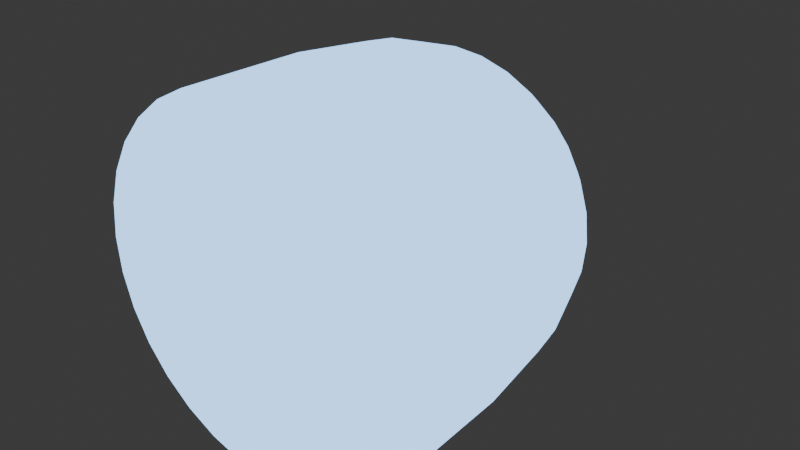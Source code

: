 # Source: magic_projectile.blend  (saved by Blender 5.1.30; exported with 4.5.12 LTS)
import bpy
from mathutils import Matrix  # noqa: F401  (used for matrix-valued properties, if any)

bpy.ops.wm.read_factory_settings(use_empty=True)
scene = bpy.context.scene
scene.name = 'Scene'

# ---- collections
col_collection = bpy.data.collections.new('Collection'); scene.collection.children.link(col_collection)

# ---- materials (node trees are filled in below, after node groups)
mat_material = bpy.data.materials.new('Material')
mat_material.alpha_threshold = 0.0
mat_material.use_backface_culling_lightprobe_volume = False
mat_material.roughness = 0.5
mat_material.line_color = (0.0, 0.0, 0.0, 1.0)

# ---- material node trees
mat_material.use_nodes = True; mat_material.node_tree.nodes.clear()
_N = mat_material.node_tree.nodes; _L = mat_material.node_tree.links
n0 = _N.new('ShaderNodeOutputMaterial'); n0.name = 'Material Output'; n0.location = (200, 100)
n1 = _N.new('ShaderNodeBsdfPrincipled'); n1.name = 'Principled BSDF'; n1.location = (-200, 100)
n1.inputs[0].default_value = (0.0, 0.0, 0.0, 1.0)
n1.inputs[1].default_value = 1.0
n1.inputs[2].default_value = 1.0
n1.inputs[27].default_value = (0.2423, 0.4621, 0.7991, 1.0)
n1.inputs[28].default_value = 3.0
_L.new(n1.outputs[0], n0.inputs[0])
n0.is_active_output = True

# ---- world
world_world = bpy.data.worlds.new('World'); scene.world = world_world
world_world.use_nodes = True; world_world.node_tree.nodes.clear()
_N = world_world.node_tree.nodes; _L = world_world.node_tree.links
n0 = _N.new('ShaderNodeOutputWorld'); n0.name = 'World Output'; n0.location = (200, 100)
n1 = _N.new('ShaderNodeBackground'); n1.name = 'Background'; n1.location = (-200, 100)
n1.inputs[0].default_value = (0.05088, 0.05088, 0.05088, 1.0)
_L.new(n1.outputs[0], n0.inputs[0])
n0.is_active_output = True
world_world.color = (0.05088, 0.05088, 0.05088)
world_world.sun_shadow_jitter_overblur = 0.0

# ---- meshes
me_sphere = bpy.data.meshes.new('Sphere')
me_sphere.from_pydata([(0.03806, 0.9616, -0.1913), (0.0, 1.0, 0.0), (0.07466, 0.9616, -0.1802), (0.1464, 0.8568, -0.3536), (0.2126, 0.7335, -0.5133), (0.2706, 0.6013, -0.6533), (0.3182, 0.4321, -0.7682), (0.3536, 0.1558, -0.8536), (0.3753, -0.2965, -0.9061), (0.3827, -1.0, -0.9239), (0.5556, -1.0, -0.8315), (0.5449, -0.2965, -0.8155), (0.5133, 0.1558, -0.7682), (0.4619, 0.4321, -0.6913), (0.3928, 0.6013, -0.5879), (0.3087, 0.7335, -0.4619), (0.2126, 0.8568, -0.3182), (0.1084, 0.9616, -0.1622), (0.1379, 0.9616, -0.1379), (0.2706, 0.8568, -0.2706), (0.3928, 0.7335, -0.3928), (0.5, 0.6013, -0.5), (0.5879, 0.4321, -0.5879), (0.6533, 0.1558, -0.6533), (0.6935, -0.2965, -0.6935), (0.7071, -1.0, -0.7071), (0.8315, -1.0, -0.5556), (0.8155, -0.2965, -0.5449), (0.7682, 0.1558, -0.5133), (0.6913, 0.4321, -0.4619), (0.5879, 0.6013, -0.3928), (0.4619, 0.7335, -0.3087), (0.3182, 0.8568, -0.2126), (0.1622, 0.9616, -0.1084), (0.1802, 0.9616, -0.07466), (0.3536, 0.8568, -0.1464), (0.5133, 0.7335, -0.2126), (0.6533, 0.6013, -0.2706), (0.7682, 0.4321, -0.3182), (0.8536, 0.1558, -0.3536), (0.9061, -0.2965, -0.3753), (0.9239, -1.0, -0.3827), (0.9808, -1.0, -0.1951), (0.9619, -0.2965, -0.1913), (0.9061, 0.1558, -0.1802), (0.8155, 0.4321, -0.1622), (0.6935, 0.6013, -0.1379), (0.5449, 0.7335, -0.1084), (0.3753, 0.8568, -0.07466), (0.1913, 0.9616, -0.03806), (0.1951, 0.9616, 5.96e-08), (0.3827, 0.8568, 0.0), (0.5556, 0.7335, 0.0), (0.7071, 0.6013, 5.96e-08), (0.8315, 0.4321, -5.96e-08), (0.9239, 0.1558, 5.96e-08), (0.9808, -0.2965, -7.451e-08), (1.0, -1.0, -1.639e-07), (0.9808, -1.0, 0.1951), (0.9619, -0.2965, 0.1913), (0.9061, 0.1558, 0.1802), (0.8155, 0.4321, 0.1622), (0.6935, 0.6013, 0.1379), (0.5449, 0.7335, 0.1084), (0.3753, 0.8568, 0.07466), (0.1913, 0.9616, 0.03806), (0.1802, 0.9616, 0.07466), (0.3536, 0.8568, 0.1464), (0.5133, 0.7335, 0.2126), (0.6533, 0.6013, 0.2706), (0.7682, 0.4321, 0.3182), (0.8536, 0.1558, 0.3536), (0.9061, -0.2965, 0.3753), (0.9239, -1.0, 0.3827), (0.8315, -1.0, 0.5556), (0.8155, -0.2965, 0.5449), (0.7682, 0.1558, 0.5133), (0.6913, 0.4321, 0.4619), (0.5879, 0.6013, 0.3928), (0.4619, 0.7335, 0.3087), (0.3182, 0.8568, 0.2126), (0.1622, 0.9616, 0.1084), (0.1379, 0.9616, 0.1379), (0.2706, 0.8568, 0.2706), (0.3928, 0.7335, 0.3928), (0.5, 0.6013, 0.5), (0.5879, 0.4321, 0.5879), (0.6533, 0.1558, 0.6533), (0.6935, -0.2965, 0.6935), (0.7071, -1.0, 0.7071), (0.5556, -1.0, 0.8315), (0.5449, -0.2965, 0.8155), (0.5133, 0.1558, 0.7682), (0.4619, 0.4321, 0.6913), (0.3928, 0.6013, 0.5879), (0.3087, 0.7335, 0.4619), (0.2126, 0.8568, 0.3182), (0.1084, 0.9616, 0.1622), (0.07466, 0.9616, 0.1802), (0.1464, 0.8568, 0.3536), (0.2126, 0.7335, 0.5133), (0.2706, 0.6013, 0.6533), (0.3182, 0.4321, 0.7682), (0.3536, 0.1558, 0.8536), (0.3753, -0.2965, 0.9061), (0.3827, -1.0, 0.9239), (0.1951, -1.0, 0.9808), (0.1913, -0.2965, 0.9619), (0.1802, 0.1558, 0.9061), (0.1622, 0.4321, 0.8155), (0.1379, 0.6013, 0.6935), (0.1084, 0.7335, 0.5449), (0.07466, 0.8568, 0.3753), (0.03806, 0.9616, 0.1913), (0.0, 0.4321, 0.8315), (0.0, -0.2965, 0.9808), (0.0, -1.0, 1.0), (0.07466, 0.8568, -0.3753), (0.1084, 0.7335, -0.5449), (0.1379, 0.6013, -0.6935), (0.1622, 0.4321, -0.8155), (0.1802, 0.1558, -0.9061), (0.1913, -0.2965, -0.9619), (0.1951, -1.0, -0.9808), (-7.451e-09, 0.9616, -0.1951), (-5.215e-08, 0.8568, -0.3827), (-9.686e-08, 0.7335, -0.5556), (-1.49e-08, 0.6013, -0.7071), (-1.043e-07, 0.4321, -0.8315), (2.98e-08, 0.1558, -0.9239), (-1.341e-07, -0.2965, -0.9808), (-3.278e-07, -1.0, -1.0), (-0.03806, 0.9616, -0.1913), (-0.07466, 0.8568, -0.3753), (-0.1084, 0.7335, -0.5449), (-0.1379, 0.6013, -0.6935), (-0.1622, 0.4321, -0.8155), (-0.1802, 0.1558, -0.9061), (-0.1913, -0.2965, -0.9619), (-0.1951, -1.0, -0.9808), (-0.07466, 0.9616, -0.1802), (-0.1464, 0.8568, -0.3536), (-0.2126, 0.7335, -0.5133), (-0.2706, 0.6013, -0.6533), (-0.3182, 0.4321, -0.7682), (-0.3536, 0.1558, -0.8536), (-0.3753, -0.2965, -0.9061), (-0.3827, -1.0, -0.9239), (-0.1084, 0.9616, -0.1622), (-0.2126, 0.8568, -0.3182), (-0.3087, 0.7335, -0.4619), (-0.3928, 0.6013, -0.5879), (-0.4619, 0.4321, -0.6913), (-0.5133, 0.1558, -0.7682), (-0.5449, -0.2965, -0.8155), (-0.5556, -1.0, -0.8315), (-0.1379, 0.9616, -0.1379), (-0.2706, 0.8568, -0.2706), (-0.3928, 0.7335, -0.3928), (-0.5, 0.6013, -0.5), (-0.5879, 0.4321, -0.5879), (-0.6533, 0.1558, -0.6533), (-0.6935, -0.2965, -0.6935), (-0.7071, -1.0, -0.7071), (-0.1622, 0.9616, -0.1084), (-0.3182, 0.8568, -0.2126), (-0.4619, 0.7335, -0.3087), (-0.5879, 0.6013, -0.3928), (-0.6913, 0.4321, -0.4619), (-0.7682, 0.1558, -0.5133), (-0.8155, -0.2965, -0.5449), (-0.8315, -1.0, -0.5556), (-0.1802, 0.9616, -0.07466), (-0.3536, 0.8568, -0.1464), (-0.5133, 0.7335, -0.2126), (-0.6533, 0.6013, -0.2706), (-0.7682, 0.4321, -0.3182), (-0.8536, 0.1558, -0.3536), (-0.9061, -0.2965, -0.3753), (-0.9239, -1.0, -0.3827), (-0.1913, 0.9616, -0.03806), (-0.3753, 0.8568, -0.07466), (-0.5449, 0.7335, -0.1084), (-0.6935, 0.6013, -0.1379), (-0.8155, 0.4321, -0.1622), (-0.9061, 0.1558, -0.1802), (-0.9619, -0.2965, -0.1913), (-0.9808, -1.0, -0.1951), (-0.1951, 0.9616, 5.96e-08), (-0.3827, 0.8568, 1.192e-07), (-0.5556, 0.7335, 1.788e-07), (-0.7071, 0.6013, 5.96e-08), (-0.8315, 0.4321, 1.788e-07), (-0.9239, 0.1558, 2.98e-08), (-0.9808, -0.2965, 2.831e-07), (-1.0, -1.0, 4.47e-07), (-0.1913, 0.9616, 0.03806), (-0.3753, 0.8568, 0.07466), (-0.5449, 0.7335, 0.1084), (-0.6935, 0.6013, 0.1379), (-0.8155, 0.4321, 0.1622), (-0.9061, 0.1558, 0.1802), (-0.9619, -0.2965, 0.1913), (-0.9808, -1.0, 0.1951), (-0.1802, 0.9616, 0.07466), (-0.3536, 0.8568, 0.1464), (-0.5133, 0.7335, 0.2126), (-0.6533, 0.6013, 0.2706), (-0.7682, 0.4321, 0.3182), (-0.8536, 0.1558, 0.3536), (-0.9061, -0.2965, 0.3753), (-0.9239, -1.0, 0.3827), (-0.1622, 0.9616, 0.1084), (-0.3182, 0.8568, 0.2126), (-0.4619, 0.7335, 0.3087), (-0.5879, 0.6013, 0.3928), (-0.6913, 0.4321, 0.4619), (-0.7682, 0.1558, 0.5133), (-0.8155, -0.2965, 0.5449), (-0.8315, -1.0, 0.5556), (-0.1379, 0.9616, 0.1379), (-0.2706, 0.8568, 0.2706), (-0.3928, 0.7335, 0.3928), (-0.5, 0.6013, 0.5), (-0.5879, 0.4321, 0.5879), (-0.6533, 0.1558, 0.6533), (-0.6935, -0.2965, 0.6935), (-0.7071, -1.0, 0.7071), (-0.1084, 0.9616, 0.1622), (-0.2126, 0.8568, 0.3182), (-0.3087, 0.7335, 0.4619), (-0.3928, 0.6013, 0.5879), (-0.4619, 0.4321, 0.6913), (-0.5133, 0.1558, 0.7682), (-0.5449, -0.2965, 0.8155), (-0.5556, -1.0, 0.8315), (-0.07466, 0.9616, 0.1802), (-0.1464, 0.8568, 0.3536), (-0.2126, 0.7335, 0.5133), (-0.2706, 0.6013, 0.6533), (-0.3182, 0.4321, 0.7682), (-0.3536, 0.1558, 0.8536), (-0.3753, -0.2965, 0.9061), (-0.3827, -1.0, 0.9239), (-0.03806, 0.9616, 0.1913), (-0.07466, 0.8568, 0.3753), (-0.1084, 0.7335, 0.5449), (-0.1379, 0.6013, 0.6935), (-0.1622, 0.4321, 0.8155), (-0.1802, 0.1558, 0.9061), (-0.1913, -0.2965, 0.9619), (-0.1951, -1.0, 0.9808), (1.49e-08, 0.9616, 0.1951), (6.706e-08, 0.8568, 0.3827), (2.161e-07, 0.7335, 0.5556), (8.941e-08, 0.6013, 0.7071), (5.96e-08, 0.1558, 0.9239)], [], [(120, 121, 129, 128), (13, 12, 7, 6), (24, 25, 10, 11), (117, 118, 126, 125), (14, 13, 6, 5), (11, 10, 9, 8), (20, 21, 14, 15), (118, 119, 127, 126), (23, 24, 11, 12), (1, 18, 17), (18, 19, 16, 17), (19, 20, 15, 16), (21, 22, 13, 14), (22, 23, 12, 13), (0, 117, 125, 124), (1, 33, 18), (32, 31, 20, 19), (29, 28, 23, 22), (33, 32, 19, 18), (31, 30, 21, 20), (27, 26, 25, 24), (1, 34, 33), (122, 123, 131, 130), (28, 27, 24, 23), (30, 29, 22, 21), (34, 35, 32, 33), (39, 40, 27, 28), (35, 36, 31, 32), (37, 38, 29, 30), (40, 41, 26, 27), (38, 39, 28, 29), (4, 5, 119, 118), (36, 37, 30, 31), (45, 44, 39, 38), (49, 48, 35, 34), (1, 49, 34), (47, 46, 37, 36), (48, 47, 36, 35), (44, 43, 40, 39), (46, 45, 38, 37), (43, 42, 41, 40), (51, 52, 47, 48), (55, 56, 43, 44), (7, 8, 122, 121), (52, 53, 46, 47), (54, 55, 44, 45), (53, 54, 45, 46), (50, 51, 48, 49), (56, 57, 42, 43), (1, 50, 49), (60, 59, 56, 55), (64, 63, 52, 51), (59, 58, 57, 56), (63, 62, 53, 52), (62, 61, 54, 53), (72, 73, 58, 59), (6, 7, 121, 120), (1, 65, 50), (65, 64, 51, 50), (61, 60, 55, 54), (71, 72, 59, 60), (68, 69, 62, 63), (69, 70, 61, 62), (70, 71, 60, 61), (67, 68, 63, 64), (66, 67, 64, 65), (1, 81, 66), (3, 4, 118, 117), (1, 66, 65), (77, 76, 71, 70), (78, 77, 70, 69), (5, 6, 120, 119), (79, 78, 69, 68), (1, 2, 0), (80, 79, 68, 67), (76, 75, 72, 71), (81, 80, 67, 66), (75, 74, 73, 72), (87, 88, 75, 76), (83, 84, 79, 80), (8, 9, 123, 122), (82, 83, 80, 81), (85, 86, 77, 78), (86, 87, 76, 77), (1, 82, 81), (84, 85, 78, 79), (97, 96, 83, 82), (2, 3, 117, 0), (88, 89, 74, 75), (1, 97, 82), (96, 95, 84, 83), (93, 92, 87, 86), (91, 90, 89, 88), (95, 94, 85, 84), (102, 103, 92, 93), (1, 17, 2), (92, 91, 88, 87), (94, 93, 86, 85), (101, 102, 93, 94), (103, 104, 91, 92), (99, 100, 95, 96), (98, 99, 96, 97), (12, 11, 8, 7), (110, 109, 102, 101), (15, 14, 5, 4), (104, 105, 90, 91), (100, 101, 94, 95), (1, 98, 97), (107, 106, 105, 104), (113, 112, 99, 98), (1, 113, 98), (111, 110, 101, 100), (112, 111, 100, 99), (108, 107, 104, 103), (109, 108, 103, 102), (114, 256, 108, 109), (254, 255, 110, 111), (253, 254, 111, 112), (16, 15, 4, 3), (115, 116, 106, 107), (17, 16, 3, 2), (252, 253, 112, 113), (255, 114, 109, 110), (1, 252, 113), (119, 120, 128, 127), (256, 115, 107, 108), (1, 0, 124), (121, 122, 130, 129), (127, 128, 136, 135), (128, 129, 137, 136), (125, 126, 134, 133), (129, 130, 138, 137), (130, 131, 139, 138), (124, 125, 133, 132), (126, 127, 135, 134), (1, 124, 132), (132, 133, 141, 140), (134, 135, 143, 142), (1, 132, 140), (135, 136, 144, 143), (136, 137, 145, 144), (133, 134, 142, 141), (137, 138, 146, 145), (138, 139, 147, 146), (144, 145, 153, 152), (141, 142, 150, 149), (145, 146, 154, 153), (146, 147, 155, 154), (140, 141, 149, 148), (142, 143, 151, 150), (1, 140, 148), (143, 144, 152, 151), (148, 149, 157, 156), (150, 151, 159, 158), (1, 148, 156), (151, 152, 160, 159), (152, 153, 161, 160), (149, 150, 158, 157), (153, 154, 162, 161), (154, 155, 163, 162), (160, 161, 169, 168), (157, 158, 166, 165), (161, 162, 170, 169), (162, 163, 171, 170), (156, 157, 165, 164), (158, 159, 167, 166), (1, 156, 164), (159, 160, 168, 167), (166, 167, 175, 174), (1, 164, 172), (167, 168, 176, 175), (168, 169, 177, 176), (165, 166, 174, 173), (169, 170, 178, 177), (170, 171, 179, 178), (164, 165, 173, 172), (176, 177, 185, 184), (173, 174, 182, 181), (177, 178, 186, 185), (178, 179, 187, 186), (172, 173, 181, 180), (174, 175, 183, 182), (1, 172, 180), (175, 176, 184, 183), (182, 183, 191, 190), (1, 180, 188), (183, 184, 192, 191), (184, 185, 193, 192), (181, 182, 190, 189), (185, 186, 194, 193), (186, 187, 195, 194), (180, 181, 189, 188), (189, 190, 198, 197), (193, 194, 202, 201), (194, 195, 203, 202), (188, 189, 197, 196), (190, 191, 199, 198), (1, 188, 196), (191, 192, 200, 199), (192, 193, 201, 200), (1, 196, 204), (199, 200, 208, 207), (200, 201, 209, 208), (197, 198, 206, 205), (201, 202, 210, 209), (202, 203, 211, 210), (196, 197, 205, 204), (198, 199, 207, 206), (209, 210, 218, 217), (210, 211, 219, 218), (204, 205, 213, 212), (206, 207, 215, 214), (1, 204, 212), (207, 208, 216, 215), (208, 209, 217, 216), (205, 206, 214, 213), (1, 212, 220), (215, 216, 224, 223), (216, 217, 225, 224), (213, 214, 222, 221), (217, 218, 226, 225), (218, 219, 227, 226), (212, 213, 221, 220), (214, 215, 223, 222), (226, 227, 235, 234), (220, 221, 229, 228), (222, 223, 231, 230), (1, 220, 228), (223, 224, 232, 231), (224, 225, 233, 232), (221, 222, 230, 229), (225, 226, 234, 233), (231, 232, 240, 239), (232, 233, 241, 240), (229, 230, 238, 237), (233, 234, 242, 241), (234, 235, 243, 242), (228, 229, 237, 236), (230, 231, 239, 238), (1, 228, 236), (236, 237, 245, 244), (238, 239, 247, 246), (1, 236, 244), (239, 240, 248, 247), (240, 241, 249, 248), (237, 238, 246, 245), (241, 242, 250, 249), (242, 243, 251, 250), (248, 249, 256, 114), (245, 246, 254, 253), (249, 250, 115, 256), (250, 251, 116, 115), (244, 245, 253, 252), (246, 247, 255, 254), (1, 244, 252), (247, 248, 114, 255)])
_uv = me_sphere.uv_layers.new(name='UVMap')
_uv.uv.foreach_set('vector', [0.2812, 0.625, 0.2812, 0.75, 0.25, 0.75, 0.25, 0.625, 0.3438, 0.625, 0.3438, 0.75, 0.3125, 0.75, 0.3125, 0.625, 0.375, 0.875, 0.375, 1.0, 0.3437, 1.0, 0.3438, 0.875, 0.2812, 0.25, 0.2812, 0.375, 0.25, 0.375, 0.25, 0.25, 0.3438, 0.5, 0.3438, 0.625, 0.3125, 0.625, 0.3125, 0.5, 0.3438, 0.875, 0.3437, 1.0, 0.3125, 1.0, 0.3125, 0.875, 0.375, 0.375, 0.375, 0.5, 0.3438, 0.5, 0.3438, 0.375, 0.2812, 0.375, 0.2812, 0.5, 0.25, 0.5, 0.25, 0.375, 0.375, 0.75, 0.375, 0.875, 0.3438, 0.875, 0.3438, 0.75, 0.3594, 0.0, 0.375, 0.125, 0.3438, 0.125, 0.375, 0.125, 0.375, 0.25, 0.3438, 0.25, 0.3438, 0.125, 0.375, 0.25, 0.375, 0.375, 0.3438, 0.375, 0.3438, 0.25, 0.375, 0.5, 0.375, 0.625, 0.3438, 0.625, 0.3438, 0.5, 0.375, 0.625, 0.375, 0.75, 0.3438, 0.75, 0.3438, 0.625, 0.2812, 0.125, 0.2812, 0.25, 0.25, 0.25, 0.25, 0.125, 0.3906, 0.0, 0.4062, 0.125, 0.375, 0.125, 0.4062, 0.25, 0.4062, 0.375, 0.375, 0.375, 0.375, 0.25, 0.4062, 0.625, 0.4062, 0.75, 0.375, 0.75, 0.375, 0.625, 0.4062, 0.125, 0.4062, 0.25, 0.375, 0.25, 0.375, 0.125, 0.4062, 0.375, 0.4062, 0.5, 0.375, 0.5, 0.375, 0.375, 0.4062, 0.875, 0.4062, 1.0, 0.375, 1.0, 0.375, 0.875, 0.4219, 0.0, 0.4375, 0.125, 0.4062, 0.125, 0.2812, 0.875, 0.2812, 1.0, 0.25, 1.0, 0.25, 0.875, 0.4062, 0.75, 0.4062, 0.875, 0.375, 0.875, 0.375, 0.75, 0.4062, 0.5, 0.4062, 0.625, 0.375, 0.625, 0.375, 0.5, 0.4375, 0.125, 0.4375, 0.25, 0.4062, 0.25, 0.4062, 0.125, 0.4375, 0.75, 0.4375, 0.875, 0.4062, 0.875, 0.4062, 0.75, 0.4375, 0.25, 0.4375, 0.375, 0.4062, 0.375, 0.4062, 0.25, 0.4375, 0.5, 0.4375, 0.625, 0.4062, 0.625, 0.4062, 0.5, 0.4375, 0.875, 0.4375, 1.0, 0.4062, 1.0, 0.4062, 0.875, 0.4375, 0.625, 0.4375, 0.75, 0.4062, 0.75, 0.4062, 0.625, 0.3125, 0.375, 0.3125, 0.5, 0.2812, 0.5, 0.2812, 0.375, 0.4375, 0.375, 0.4375, 0.5, 0.4062, 0.5, 0.4062, 0.375, 0.4687, 0.625, 0.4688, 0.75, 0.4375, 0.75, 0.4375, 0.625, 0.4688, 0.125, 0.4688, 0.25, 0.4375, 0.25, 0.4375, 0.125, 0.4531, 0.0, 0.4688, 0.125, 0.4375, 0.125, 0.4688, 0.375, 0.4688, 0.5, 0.4375, 0.5, 0.4375, 0.375, 0.4688, 0.25, 0.4688, 0.375, 0.4375, 0.375, 0.4375, 0.25, 0.4688, 0.75, 0.4688, 0.875, 0.4375, 0.875, 0.4375, 0.75, 0.4688, 0.5, 0.4687, 0.625, 0.4375, 0.625, 0.4375, 0.5, 0.4688, 0.875, 0.4687, 1.0, 0.4375, 1.0, 0.4375, 0.875, 0.5, 0.25, 0.5, 0.375, 0.4688, 0.375, 0.4688, 0.25, 0.5, 0.75, 0.5, 0.875, 0.4688, 0.875, 0.4688, 0.75, 0.3125, 0.75, 0.3125, 0.875, 0.2812, 0.875, 0.2812, 0.75, 0.5, 0.375, 0.5, 0.5, 0.4688, 0.5, 0.4688, 0.375, 0.5, 0.625, 0.5, 0.75, 0.4688, 0.75, 0.4687, 0.625, 0.5, 0.5, 0.5, 0.625, 0.4687, 0.625, 0.4688, 0.5, 0.5, 0.125, 0.5, 0.25, 0.4688, 0.25, 0.4688, 0.125, 0.5, 0.875, 0.5, 1.0, 0.4687, 1.0, 0.4688, 0.875, 0.4844, 0.0, 0.5, 0.125, 0.4688, 0.125, 0.5312, 0.75, 0.5312, 0.875, 0.5, 0.875, 0.5, 0.75, 0.5312, 0.25, 0.5312, 0.375, 0.5, 0.375, 0.5, 0.25, 0.5312, 0.875, 0.5312, 1.0, 0.5, 1.0, 0.5, 0.875, 0.5312, 0.375, 0.5312, 0.5, 0.5, 0.5, 0.5, 0.375, 0.5312, 0.5, 0.5312, 0.625, 0.5, 0.625, 0.5, 0.5, 0.5625, 0.875, 0.5625, 1.0, 0.5312, 1.0, 0.5312, 0.875, 0.3125, 0.625, 0.3125, 0.75, 0.2812, 0.75, 0.2812, 0.625, 0.5156, 0.0, 0.5312, 0.125, 0.5, 0.125, 0.5312, 0.125, 0.5312, 0.25, 0.5, 0.25, 0.5, 0.125, 0.5312, 0.625, 0.5312, 0.75, 0.5, 0.75, 0.5, 0.625, 0.5625, 0.75, 0.5625, 0.875, 0.5312, 0.875, 0.5312, 0.75, 0.5625, 0.375, 0.5625, 0.5, 0.5312, 0.5, 0.5312, 0.375, 0.5625, 0.5, 0.5625, 0.625, 0.5312, 0.625, 0.5312, 0.5, 0.5625, 0.625, 0.5625, 0.75, 0.5312, 0.75, 0.5312, 0.625, 0.5625, 0.25, 0.5625, 0.375, 0.5312, 0.375, 0.5312, 0.25, 0.5625, 0.125, 0.5625, 0.25, 0.5312, 0.25, 0.5312, 0.125, 0.5781, 0.0, 0.5938, 0.125, 0.5625, 0.125, 0.3125, 0.25, 0.3125, 0.375, 0.2812, 0.375, 0.2812, 0.25, 0.5469, 0.0, 0.5625, 0.125, 0.5312, 0.125, 0.5938, 0.625, 0.5938, 0.75, 0.5625, 0.75, 0.5625, 0.625, 0.5938, 0.5, 0.5938, 0.625, 0.5625, 0.625, 0.5625, 0.5, 0.3125, 0.5, 0.3125, 0.625, 0.2812, 0.625, 0.2812, 0.5, 0.5938, 0.375, 0.5938, 0.5, 0.5625, 0.5, 0.5625, 0.375, 0.2969, 0.0, 0.3125, 0.125, 0.2812, 0.125, 0.5938, 0.25, 0.5938, 0.375, 0.5625, 0.375, 0.5625, 0.25, 0.5938, 0.75, 0.5938, 0.875, 0.5625, 0.875, 0.5625, 0.75, 0.5938, 0.125, 0.5938, 0.25, 0.5625, 0.25, 0.5625, 0.125, 0.5938, 0.875, 0.5938, 1.0, 0.5625, 1.0, 0.5625, 0.875, 0.625, 0.75, 0.625, 0.875, 0.5938, 0.875, 0.5938, 0.75, 0.625, 0.25, 0.625, 0.375, 0.5938, 0.375, 0.5938, 0.25, 0.3125, 0.875, 0.3125, 1.0, 0.2812, 1.0, 0.2812, 0.875, 0.625, 0.125, 0.625, 0.25, 0.5938, 0.25, 0.5938, 0.125, 0.625, 0.5, 0.625, 0.625, 0.5938, 0.625, 0.5938, 0.5, 0.625, 0.625, 0.625, 0.75, 0.5938, 0.75, 0.5938, 0.625, 0.6094, 0.0, 0.625, 0.125, 0.5938, 0.125, 0.625, 0.375, 0.625, 0.5, 0.5938, 0.5, 0.5938, 0.375, 0.6562, 0.125, 0.6562, 0.25, 0.625, 0.25, 0.625, 0.125, 0.3125, 0.125, 0.3125, 0.25, 0.2812, 0.25, 0.2812, 0.125, 0.625, 0.875, 0.625, 1.0, 0.5938, 1.0, 0.5938, 0.875, 0.6406, 0.0, 0.6562, 0.125, 0.625, 0.125, 0.6562, 0.25, 0.6562, 0.375, 0.625, 0.375, 0.625, 0.25, 0.6562, 0.625, 0.6562, 0.75, 0.625, 0.75, 0.625, 0.625, 0.6562, 0.875, 0.6562, 1.0, 0.625, 1.0, 0.625, 0.875, 0.6562, 0.375, 0.6562, 0.5, 0.625, 0.5, 0.625, 0.375, 0.6875, 0.625, 0.6875, 0.75, 0.6562, 0.75, 0.6562, 0.625, 0.3281, 0.0, 0.3438, 0.125, 0.3125, 0.125, 0.6562, 0.75, 0.6562, 0.875, 0.625, 0.875, 0.625, 0.75, 0.6562, 0.5, 0.6562, 0.625, 0.625, 0.625, 0.625, 0.5, 0.6875, 0.5, 0.6875, 0.625, 0.6562, 0.625, 0.6562, 0.5, 0.6875, 0.75, 0.6875, 0.875, 0.6562, 0.875, 0.6562, 0.75, 0.6875, 0.25, 0.6875, 0.375, 0.6562, 0.375, 0.6562, 0.25, 0.6875, 0.125, 0.6875, 0.25, 0.6562, 0.25, 0.6562, 0.125, 0.3438, 0.75, 0.3438, 0.875, 0.3125, 0.875, 0.3125, 0.75, 0.7188, 0.5, 0.7188, 0.625, 0.6875, 0.625, 0.6875, 0.5, 0.3438, 0.375, 0.3438, 0.5, 0.3125, 0.5, 0.3125, 0.375, 0.6875, 0.875, 0.6875, 1.0, 0.6562, 1.0, 0.6562, 0.875, 0.6875, 0.375, 0.6875, 0.5, 0.6562, 0.5, 0.6562, 0.375, 0.6719, 0.0, 0.6875, 0.125, 0.6562, 0.125, 0.7188, 0.875, 0.7188, 1.0, 0.6875, 1.0, 0.6875, 0.875, 0.7188, 0.125, 0.7188, 0.25, 0.6875, 0.25, 0.6875, 0.125, 0.7031, 0.0, 0.7188, 0.125, 0.6875, 0.125, 0.7188, 0.375, 0.7188, 0.5, 0.6875, 0.5, 0.6875, 0.375, 0.7188, 0.25, 0.7188, 0.375, 0.6875, 0.375, 0.6875, 0.25, 0.7188, 0.75, 0.7188, 0.875, 0.6875, 0.875, 0.6875, 0.75, 0.7188, 0.625, 0.7188, 0.75, 0.6875, 0.75, 0.6875, 0.625, 0.75, 0.625, 0.75, 0.75, 0.7188, 0.75, 0.7188, 0.625, 0.75, 0.375, 0.75, 0.5, 0.7188, 0.5, 0.7188, 0.375, 0.75, 0.25, 0.75, 0.375, 0.7188, 0.375, 0.7188, 0.25, 0.3438, 0.25, 0.3438, 0.375, 0.3125, 0.375, 0.3125, 0.25, 0.75, 0.875, 0.75, 1.0, 0.7188, 1.0, 0.7188, 0.875, 0.3438, 0.125, 0.3438, 0.25, 0.3125, 0.25, 0.3125, 0.125, 0.75, 0.125, 0.75, 0.25, 0.7188, 0.25, 0.7188, 0.125, 0.75, 0.5, 0.75, 0.625, 0.7188, 0.625, 0.7188, 0.5, 0.7344, 0.0, 0.75, 0.125, 0.7188, 0.125, 0.2812, 0.5, 0.2812, 0.625, 0.25, 0.625, 0.25, 0.5, 0.75, 0.75, 0.75, 0.875, 0.7188, 0.875, 0.7188, 0.75, 0.2656, 0.0, 0.2812, 0.125, 0.25, 0.125, 0.2812, 0.75, 0.2812, 0.875, 0.25, 0.875, 0.25, 0.75, 0.25, 0.5, 0.25, 0.625, 0.2188, 0.625, 0.2188, 0.5, 0.25, 0.625, 0.25, 0.75, 0.2188, 0.75, 0.2188, 0.625, 0.25, 0.25, 0.25, 0.375, 0.2188, 0.375, 0.2188, 0.25, 0.25, 0.75, 0.25, 0.875, 0.2188, 0.875, 0.2188, 0.75, 0.25, 0.875, 0.25, 1.0, 0.2187, 1.0, 0.2188, 0.875, 0.25, 0.125, 0.25, 0.25, 0.2188, 0.25, 0.2188, 0.125, 0.25, 0.375, 0.25, 0.5, 0.2188, 0.5, 0.2188, 0.375, 0.2344, 0.0, 0.25, 0.125, 0.2188, 0.125, 0.2188, 0.125, 0.2188, 0.25, 0.1875, 0.25, 0.1875, 0.125, 0.2188, 0.375, 0.2188, 0.5, 0.1875, 0.5, 0.1875, 0.375, 0.2031, 0.0, 0.2188, 0.125, 0.1875, 0.125, 0.2188, 0.5, 0.2188, 0.625, 0.1875, 0.625, 0.1875, 0.5, 0.2188, 0.625, 0.2188, 0.75, 0.1875, 0.75, 0.1875, 0.625, 0.2188, 0.25, 0.2188, 0.375, 0.1875, 0.375, 0.1875, 0.25, 0.2188, 0.75, 0.2188, 0.875, 0.1875, 0.875, 0.1875, 0.75, 0.2188, 0.875, 0.2187, 1.0, 0.1875, 1.0, 0.1875, 0.875, 0.1875, 0.625, 0.1875, 0.75, 0.1563, 0.75, 0.1562, 0.625, 0.1875, 0.25, 0.1875, 0.375, 0.1562, 0.375, 0.1562, 0.25, 0.1875, 0.75, 0.1875, 0.875, 0.1562, 0.875, 0.1563, 0.75, 0.1875, 0.875, 0.1875, 1.0, 0.1562, 1.0, 0.1562, 0.875, 0.1875, 0.125, 0.1875, 0.25, 0.1562, 0.25, 0.1563, 0.125, 0.1875, 0.375, 0.1875, 0.5, 0.1562, 0.5, 0.1562, 0.375, 0.1719, 0.0, 0.1875, 0.125, 0.1563, 0.125, 0.1875, 0.5, 0.1875, 0.625, 0.1562, 0.625, 0.1562, 0.5, 0.1563, 0.125, 0.1562, 0.25, 0.125, 0.25, 0.125, 0.125, 0.1562, 0.375, 0.1562, 0.5, 0.125, 0.5, 0.125, 0.375, 0.1406, 0.0, 0.1563, 0.125, 0.125, 0.125, 0.1562, 0.5, 0.1562, 0.625, 0.125, 0.625, 0.125, 0.5, 0.1562, 0.625, 0.1563, 0.75, 0.125, 0.75, 0.125, 0.625, 0.1562, 0.25, 0.1562, 0.375, 0.125, 0.375, 0.125, 0.25, 0.1563, 0.75, 0.1562, 0.875, 0.125, 0.875, 0.125, 0.75, 0.1562, 0.875, 0.1562, 1.0, 0.125, 1.0, 0.125, 0.875, 0.125, 0.625, 0.125, 0.75, 0.09375, 0.75, 0.09375, 0.625, 0.125, 0.25, 0.125, 0.375, 0.09375, 0.375, 0.09375, 0.25, 0.125, 0.75, 0.125, 0.875, 0.09375, 0.875, 0.09375, 0.75, 0.125, 0.875, 0.125, 1.0, 0.09375, 1.0, 0.09375, 0.875, 0.125, 0.125, 0.125, 0.25, 0.09375, 0.25, 0.09375, 0.125, 0.125, 0.375, 0.125, 0.5, 0.09375, 0.5, 0.09375, 0.375, 0.1094, 0.0, 0.125, 0.125, 0.09375, 0.125, 0.125, 0.5, 0.125, 0.625, 0.09375, 0.625, 0.09375, 0.5, 0.09375, 0.375, 0.09375, 0.5, 0.0625, 0.5, 0.0625, 0.375, 0.07812, 0.0, 0.09375, 0.125, 0.0625, 0.125, 0.09375, 0.5, 0.09375, 0.625, 0.0625, 0.625, 0.0625, 0.5, 0.09375, 0.625, 0.09375, 0.75, 0.0625, 0.75, 0.0625, 0.625, 0.09375, 0.25, 0.09375, 0.375, 0.0625, 0.375, 0.0625, 0.25, 0.09375, 0.75, 0.09375, 0.875, 0.0625, 0.875, 0.0625, 0.75, 0.09375, 0.875, 0.09375, 1.0, 0.0625, 1.0, 0.0625, 0.875, 0.09375, 0.125, 0.09375, 0.25, 0.0625, 0.25, 0.0625, 0.125, 0.0625, 0.625, 0.0625, 0.75, 0.03125, 0.75, 0.03125, 0.625, 0.0625, 0.25, 0.0625, 0.375, 0.03125, 0.375, 0.03125, 0.25, 0.0625, 0.75, 0.0625, 0.875, 0.03125, 0.875, 0.03125, 0.75, 0.0625, 0.875, 0.0625, 1.0, 0.03125, 1.0, 0.03125, 0.875, 0.0625, 0.125, 0.0625, 0.25, 0.03125, 0.25, 0.03125, 0.125, 0.0625, 0.375, 0.0625, 0.5, 0.03125, 0.5, 0.03125, 0.375, 0.04687, 0.0, 0.0625, 0.125, 0.03125, 0.125, 0.0625, 0.5, 0.0625, 0.625, 0.03125, 0.625, 0.03125, 0.5, 0.03125, 0.375, 0.03125, 0.5, 0.0, 0.5, 0.0, 0.375, 0.01562, 0.0, 0.03125, 0.125, 0.0, 0.125, 0.03125, 0.5, 0.03125, 0.625, 0.0, 0.625, 0.0, 0.5, 0.03125, 0.625, 0.03125, 0.75, 0.0, 0.75, 0.0, 0.625, 0.03125, 0.25, 0.03125, 0.375, 0.0, 0.375, 0.0, 0.25, 0.03125, 0.75, 0.03125, 0.875, 0.0, 0.875, 0.0, 0.75, 0.03125, 0.875, 0.03125, 1.0, 0.0, 1.0, 0.0, 0.875, 0.03125, 0.125, 0.03125, 0.25, 0.0, 0.25, 0.0, 0.125, 1.0, 0.25, 1.0, 0.375, 0.9687, 0.375, 0.9687, 0.25, 1.0, 0.75, 1.0, 0.875, 0.9687, 0.875, 0.9688, 0.75, 1.0, 0.875, 1.0, 1.0, 0.9687, 1.0, 0.9687, 0.875, 1.0, 0.125, 1.0, 0.25, 0.9687, 0.25, 0.9688, 0.125, 1.0, 0.375, 1.0, 0.5, 0.9688, 0.5, 0.9687, 0.375, 0.9844, 0.0, 1.0, 0.125, 0.9688, 0.125, 1.0, 0.5, 1.0, 0.625, 0.9687, 0.625, 0.9688, 0.5, 1.0, 0.625, 1.0, 0.75, 0.9688, 0.75, 0.9687, 0.625, 0.9531, 0.0, 0.9688, 0.125, 0.9375, 0.125, 0.9688, 0.5, 0.9687, 0.625, 0.9375, 0.625, 0.9375, 0.5, 0.9687, 0.625, 0.9688, 0.75, 0.9375, 0.75, 0.9375, 0.625, 0.9687, 0.25, 0.9687, 0.375, 0.9375, 0.375, 0.9375, 0.25, 0.9688, 0.75, 0.9687, 0.875, 0.9375, 0.875, 0.9375, 0.75, 0.9687, 0.875, 0.9687, 1.0, 0.9375, 1.0, 0.9375, 0.875, 0.9688, 0.125, 0.9687, 0.25, 0.9375, 0.25, 0.9375, 0.125, 0.9687, 0.375, 0.9688, 0.5, 0.9375, 0.5, 0.9375, 0.375, 0.9375, 0.75, 0.9375, 0.875, 0.9062, 0.875, 0.9062, 0.75, 0.9375, 0.875, 0.9375, 1.0, 0.9062, 1.0, 0.9062, 0.875, 0.9375, 0.125, 0.9375, 0.25, 0.9062, 0.25, 0.9062, 0.125, 0.9375, 0.375, 0.9375, 0.5, 0.9062, 0.5, 0.9062, 0.375, 0.9219, 0.0, 0.9375, 0.125, 0.9062, 0.125, 0.9375, 0.5, 0.9375, 0.625, 0.9062, 0.625, 0.9062, 0.5, 0.9375, 0.625, 0.9375, 0.75, 0.9062, 0.75, 0.9062, 0.625, 0.9375, 0.25, 0.9375, 0.375, 0.9062, 0.375, 0.9062, 0.25, 0.8906, 0.0, 0.9062, 0.125, 0.875, 0.125, 0.9062, 0.5, 0.9062, 0.625, 0.875, 0.625, 0.875, 0.5, 0.9062, 0.625, 0.9062, 0.75, 0.875, 0.75, 0.875, 0.625, 0.9062, 0.25, 0.9062, 0.375, 0.875, 0.375, 0.875, 0.25, 0.9062, 0.75, 0.9062, 0.875, 0.875, 0.875, 0.875, 0.75, 0.9062, 0.875, 0.9062, 1.0, 0.875, 1.0, 0.875, 0.875, 0.9062, 0.125, 0.9062, 0.25, 0.875, 0.25, 0.875, 0.125, 0.9062, 0.375, 0.9062, 0.5, 0.875, 0.5, 0.875, 0.375, 0.875, 0.875, 0.875, 1.0, 0.8437, 1.0, 0.8437, 0.875, 0.875, 0.125, 0.875, 0.25, 0.8438, 0.25, 0.8438, 0.125, 0.875, 0.375, 0.875, 0.5, 0.8438, 0.5, 0.8437, 0.375, 0.8594, 0.0, 0.875, 0.125, 0.8438, 0.125, 0.875, 0.5, 0.875, 0.625, 0.8437, 0.625, 0.8438, 0.5, 0.875, 0.625, 0.875, 0.75, 0.8438, 0.75, 0.8437, 0.625, 0.875, 0.25, 0.875, 0.375, 0.8437, 0.375, 0.8438, 0.25, 0.875, 0.75, 0.875, 0.875, 0.8437, 0.875, 0.8438, 0.75, 0.8438, 0.5, 0.8437, 0.625, 0.8125, 0.625, 0.8125, 0.5, 0.8437, 0.625, 0.8438, 0.75, 0.8125, 0.75, 0.8125, 0.625, 0.8438, 0.25, 0.8437, 0.375, 0.8125, 0.375, 0.8125, 0.25, 0.8438, 0.75, 0.8437, 0.875, 0.8125, 0.875, 0.8125, 0.75, 0.8437, 0.875, 0.8437, 1.0, 0.8125, 1.0, 0.8125, 0.875, 0.8438, 0.125, 0.8438, 0.25, 0.8125, 0.25, 0.8125, 0.125, 0.8437, 0.375, 0.8438, 0.5, 0.8125, 0.5, 0.8125, 0.375, 0.8281, 0.0, 0.8438, 0.125, 0.8125, 0.125, 0.8125, 0.125, 0.8125, 0.25, 0.7812, 0.25, 0.7812, 0.125, 0.8125, 0.375, 0.8125, 0.5, 0.7812, 0.5, 0.7812, 0.375, 0.7969, 0.0, 0.8125, 0.125, 0.7812, 0.125, 0.8125, 0.5, 0.8125, 0.625, 0.7812, 0.625, 0.7812, 0.5, 0.8125, 0.625, 0.8125, 0.75, 0.7812, 0.75, 0.7812, 0.625, 0.8125, 0.25, 0.8125, 0.375, 0.7812, 0.375, 0.7812, 0.25, 0.8125, 0.75, 0.8125, 0.875, 0.7812, 0.875, 0.7812, 0.75, 0.8125, 0.875, 0.8125, 1.0, 0.7812, 1.0, 0.7812, 0.875, 0.7812, 0.625, 0.7812, 0.75, 0.75, 0.75, 0.75, 0.625, 0.7812, 0.25, 0.7812, 0.375, 0.75, 0.375, 0.75, 0.25, 0.7812, 0.75, 0.7812, 0.875, 0.75, 0.875, 0.75, 0.75, 0.7812, 0.875, 0.7812, 1.0, 0.75, 1.0, 0.75, 0.875, 0.7812, 0.125, 0.7812, 0.25, 0.75, 0.25, 0.75, 0.125, 0.7812, 0.375, 0.7812, 0.5, 0.75, 0.5, 0.75, 0.375, 0.7656, 0.0, 0.7812, 0.125, 0.75, 0.125, 0.7812, 0.5, 0.7812, 0.625, 0.75, 0.625, 0.75, 0.5])
me_sphere.materials.append(mat_material)
me_sphere.update()
me_plane = bpy.data.meshes.new('Plane')
me_plane.from_pydata([], [], [])
_uv = me_plane.uv_layers.new(name='UVMap')
_uv.uv.foreach_set('vector', [])
me_plane.update()

# ---- objects
ob_sphere = bpy.data.objects.new('Sphere', me_sphere)
ob_plane = bpy.data.objects.new('Plane', me_plane)

# ---- transforms, parenting, visibility, modifiers, constraints
ob_sphere.location = (0.0, 0.0, 0.0)
ob_plane.location = (0.0, 0.0, 0.0)

# ---- collection membership
col_collection.objects.link(ob_sphere)
col_collection.objects.link(ob_plane)

# ---- scene / render settings (as saved in the file)
scene.frame_start = 1; scene.frame_end = 250; scene.frame_set(1)
scene.render.engine = 'BLENDER_EEVEE_NEXT'
scene.render.bake_bias = 0.0
scene.render.bake_samples = 0
scene.cycles.sampling_pattern = 'TABULATED_SOBOL'
scene.eevee.use_volume_custom_range = False
bpy.context.view_layer.update()

# ---- added for rendering (the .blend has no active camera): camera
cam_auto = bpy.data.cameras.new('AutoCamera')
cam_auto.lens = 50.0
cam_auto.sensor_width = 36.0
cam_auto.clip_end = 1000.0
ob_auto_camera = bpy.data.objects.new('AutoCamera', cam_auto)
scene.collection.objects.link(ob_auto_camera)
ob_auto_camera.location = (3.20507, -3.84609, 2.56406)
ob_auto_camera.rotation_euler = (1.09748, -7.21219e-08, 0.694738)
scene.camera = ob_auto_camera
bpy.context.view_layer.update()
